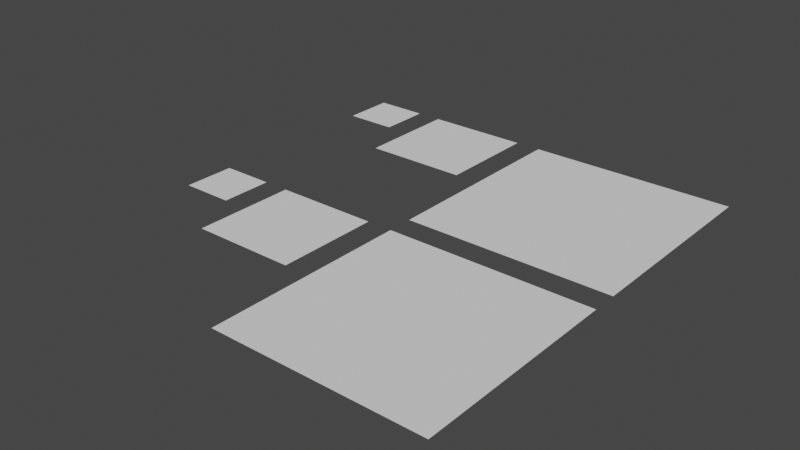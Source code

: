 # Source: AssetsExample_LightMap.blend  (saved by Blender 3.6.11; exported with 4.5.12 LTS)
import bpy
from mathutils import Matrix  # noqa: F401  (used for matrix-valued properties, if any)

bpy.ops.wm.read_factory_settings(use_empty=True)
scene = bpy.context.scene
scene.name = 'Scene'

# ---- collections
col_collection = bpy.data.collections.new('Collection'); scene.collection.children.link(col_collection)

# ---- world
world_world = bpy.data.worlds.new('World'); scene.world = world_world
world_world.use_nodes = True; world_world.node_tree.nodes.clear()
_N = world_world.node_tree.nodes; _L = world_world.node_tree.links
n0 = _N.new('ShaderNodeOutputWorld'); n0.name = 'World Output'; n0.location = (300, 300)
n1 = _N.new('ShaderNodeBackground'); n1.name = 'Background'; n1.location = (10, 300)
n1.inputs[0].default_value = (0.05088, 0.05088, 0.05088, 1.0)
_L.new(n1.outputs[0], n0.inputs[0])
n0.is_active_output = True
world_world.color = (0.05088, 0.05088, 0.05088)
world_world.use_sun_shadow = False
world_world.sun_shadow_jitter_overblur = 0.0

# ---- meshes
me_plane_117 = bpy.data.meshes.new('Plane.117')
me_plane_117.from_pydata([(-100.0, -100.0, 0.0), (100.0, -100.0, 0.0), (-100.0, 100.0, 0.0), (100.0, 100.0, 0.0)], [], [(0, 1, 3, 2)])
_uv = me_plane_117.uv_layers.new(name='UVMap')
_uv.uv.foreach_set('vector', [0.0, 0.0, 1.0, 0.0, 1.0, 1.0, 0.0, 1.0])
me_plane_117.use_remesh_fix_poles = True
me_plane_117.use_remesh_preserve_attributes = False
me_plane_117.use_mirror_vertex_groups = False
me_plane_117.update()
me_plane_118 = bpy.data.meshes.new('Plane.118')
me_plane_118.from_pydata([(-200.0, -200.0, 0.0), (200.0, -200.0, 0.0), (-200.0, 200.0, 0.0), (200.0, 200.0, 0.0)], [], [(0, 1, 3, 2)])
_uv = me_plane_118.uv_layers.new(name='UVMap')
_uv.uv.foreach_set('vector', [0.0, 0.0, 1.0, 0.0, 1.0, 1.0, 0.0, 1.0])
me_plane_118.use_remesh_fix_poles = True
me_plane_118.use_remesh_preserve_attributes = False
me_plane_118.use_mirror_vertex_groups = False
me_plane_118.update()
me_plane_123 = bpy.data.meshes.new('Plane.123')
me_plane_123.from_pydata([(-400.0, -400.0, 0.0), (400.0, -400.0, 0.0), (-400.0, 400.0, 0.0), (400.0, 400.0, 0.0)], [], [(0, 1, 3, 2)])
_uv = me_plane_123.uv_layers.new(name='UVMap')
_uv.uv.foreach_set('vector', [0.0, 0.0, 1.0, 0.0, 1.0, 1.0, 0.0, 1.0])
me_plane_123.use_remesh_fix_poles = True
me_plane_123.use_remesh_preserve_attributes = False
me_plane_123.use_mirror_vertex_groups = False
me_plane_123.update()
me_plane_001 = bpy.data.meshes.new('Plane.001')
me_plane_001.from_pydata([(-100.0, -100.0, 0.0), (100.0, -100.0, 0.0), (-100.0, 100.0, 0.0), (100.0, 100.0, 0.0)], [], [(0, 1, 3, 2)])
_uv = me_plane_001.uv_layers.new(name='UVMap')
_uv.uv.foreach_set('vector', [0.0, 0.0, 1.0, 0.0, 1.0, 1.0, 0.0, 1.0])
me_plane_001.use_remesh_fix_poles = True
me_plane_001.use_remesh_preserve_attributes = False
me_plane_001.use_mirror_vertex_groups = False
me_plane_001.update()
me_plane_002 = bpy.data.meshes.new('Plane.002')
me_plane_002.from_pydata([(-200.0, -200.0, 0.0), (200.0, -200.0, 0.0), (-200.0, 200.0, 0.0), (200.0, 200.0, 0.0)], [], [(0, 1, 3, 2)])
_uv = me_plane_002.uv_layers.new(name='UVMap')
_uv.uv.foreach_set('vector', [0.0, 0.0, 1.0, 0.0, 1.0, 1.0, 0.0, 1.0])
me_plane_002.use_remesh_fix_poles = True
me_plane_002.use_remesh_preserve_attributes = False
me_plane_002.use_mirror_vertex_groups = False
me_plane_002.update()
me_plane_003 = bpy.data.meshes.new('Plane.003')
me_plane_003.from_pydata([(-400.0, -400.0, 0.0), (400.0, -400.0, 0.0), (-400.0, 400.0, 0.0), (400.0, 400.0, 0.0)], [], [(0, 1, 3, 2)])
_uv = me_plane_003.uv_layers.new(name='UVMap')
_uv.uv.foreach_set('vector', [0.0, 0.0, 1.0, 0.0, 1.0, 1.0, 0.0, 1.0])
me_plane_003.use_remesh_fix_poles = True
me_plane_003.use_remesh_preserve_attributes = False
me_plane_003.use_mirror_vertex_groups = False
me_plane_003.update()

# ---- objects
ob_areamap_scale1 = bpy.data.objects.new('AreaMap_Scale1', me_plane_117)
ob_areamap_scale2 = bpy.data.objects.new('AreaMap_Scale2', me_plane_118)
ob_areamap_scale4 = bpy.data.objects.new('AreaMap_Scale4', me_plane_123)
ob_custommap_scale1 = bpy.data.objects.new('CustomMap_Scale1', me_plane_001)
ob_custommap_scale2 = bpy.data.objects.new('CustomMap_Scale2', me_plane_002)
ob_custommap_scale4 = bpy.data.objects.new('CustomMap_Scale4', me_plane_003)
ob_empty_001 = bpy.data.objects.new('Empty.001', None)
ob_empty_002 = bpy.data.objects.new('Empty.002', None)
ob_empty_003 = bpy.data.objects.new('Empty.003', None)
ob_empty_004 = bpy.data.objects.new('Empty.004', None)
ob_empty_005 = bpy.data.objects.new('Empty.005', None)
ob_empty_006 = bpy.data.objects.new('Empty.006', None)

# ---- transforms, parenting, visibility, modifiers, constraints
ob_areamap_scale1.location = (100.0, -1100.0, 0.0)
ob_areamap_scale1.lineart.crease_threshold = 0.0
ob_areamap_scale2.location = (500.0, -1200.0, 0.0)
ob_areamap_scale2.lineart.crease_threshold = 0.0
ob_areamap_scale4.location = (1200.0, -1400.0, 0.0)
ob_areamap_scale4.lineart.crease_threshold = 0.0
ob_custommap_scale1.location = (100.0, -200.0, 0.0)
ob_custommap_scale1.lineart.crease_threshold = 0.0
ob_custommap_scale2.location = (500.0, -300.0, 0.0)
ob_custommap_scale2.lineart.crease_threshold = 0.0
ob_custommap_scale4.location = (1200.0, -500.0, 0.0)
ob_custommap_scale4.lineart.crease_threshold = 0.0
ob_empty_001.location = (0.0, 0.0, -11.0)
ob_empty_001.empty_display_type = 'SINGLE_ARROW'
ob_empty_001.empty_image_offset = (0.0, 0.0)
ob_empty_001.lineart.crease_threshold = 0.0
ob_empty_002.location = (0.0, 0.0, -11.0)
ob_empty_002.rotation_euler = (1.571, -4.371e-08, 1.571)
ob_empty_002.empty_display_type = 'SINGLE_ARROW'
ob_empty_002.empty_image_offset = (0.0, 0.0)
ob_empty_002.lineart.crease_threshold = 0.0
ob_empty_003.location = (0.0, 0.0, -11.0)
ob_empty_003.rotation_euler = (1.571, -2.384e-07, 7.55e-08)
ob_empty_003.empty_display_type = 'SINGLE_ARROW'
ob_empty_003.empty_image_offset = (0.0, 0.0)
ob_empty_003.lineart.crease_threshold = 0.0
ob_empty_004.location = (0.0, 0.0, -11.0)
ob_empty_004.rotation_euler = (3.142, -1.51e-07, -2.384e-07)
ob_empty_004.empty_display_type = 'SINGLE_ARROW'
ob_empty_004.empty_image_offset = (0.0, 0.0)
ob_empty_004.lineart.crease_threshold = 0.0
ob_empty_005.location = (0.0, 0.0, -11.0)
ob_empty_005.rotation_euler = (-1.571, -3.142, -4.371e-08)
ob_empty_005.empty_display_type = 'SINGLE_ARROW'
ob_empty_005.empty_image_offset = (0.0, 0.0)
ob_empty_005.lineart.crease_threshold = 0.0
ob_empty_006.location = (0.0, 0.0, -11.0)
ob_empty_006.rotation_euler = (-1.571, 3.142, 1.571)
ob_empty_006.empty_display_type = 'SINGLE_ARROW'
ob_empty_006.empty_image_offset = (0.0, 0.0)
ob_empty_006.lineart.crease_threshold = 0.0

# ---- collection membership
col_collection.objects.link(ob_areamap_scale1)
col_collection.objects.link(ob_areamap_scale2)
col_collection.objects.link(ob_areamap_scale4)
col_collection.objects.link(ob_custommap_scale1)
col_collection.objects.link(ob_custommap_scale2)
col_collection.objects.link(ob_custommap_scale4)
col_collection.objects.link(ob_empty_001)
col_collection.objects.link(ob_empty_002)
col_collection.objects.link(ob_empty_003)
col_collection.objects.link(ob_empty_004)
col_collection.objects.link(ob_empty_005)
col_collection.objects.link(ob_empty_006)

# ---- scene / render settings (as saved in the file)
scene.frame_start = 1; scene.frame_end = 250; scene.frame_set(1)
scene.render.engine = 'BLENDER_EEVEE_NEXT'
scene.cycles.use_denoising = False
scene.cycles.samples = 128
scene.cycles.sampling_pattern = 'TABULATED_SOBOL'
scene.cycles.use_adaptive_sampling = False
scene.cycles.use_light_tree = False
scene.view_settings.view_transform = 'Filmic'
scene.unit_settings.scale_length = 0.01
bpy.context.view_layer.update()

# ---- added for rendering (the .blend has no active camera and no usable light): camera, sun
cam_auto = bpy.data.cameras.new('AutoCamera')
cam_auto.lens = 50.0
cam_auto.sensor_width = 36.0
cam_auto.clip_end = 37907.1
ob_auto_camera = bpy.data.objects.new('AutoCamera', cam_auto)
scene.collection.objects.link(ob_auto_camera)
ob_auto_camera.location = (2959.96, -3541.95, 1727.97)
ob_auto_camera.rotation_euler = (1.09748, -7.21219e-08, 0.694738)
scene.camera = ob_auto_camera
light_auto_sun = bpy.data.lights.new('AutoSun', 'SUN')
light_auto_sun.energy = 3.0
light_auto_sun.angle = 0.0523599
ob_auto_sun = bpy.data.objects.new('AutoSun', light_auto_sun)
scene.collection.objects.link(ob_auto_sun)
ob_auto_sun.rotation_euler = (0.872665, 0.174533, 0.523599)
bpy.context.view_layer.update()
